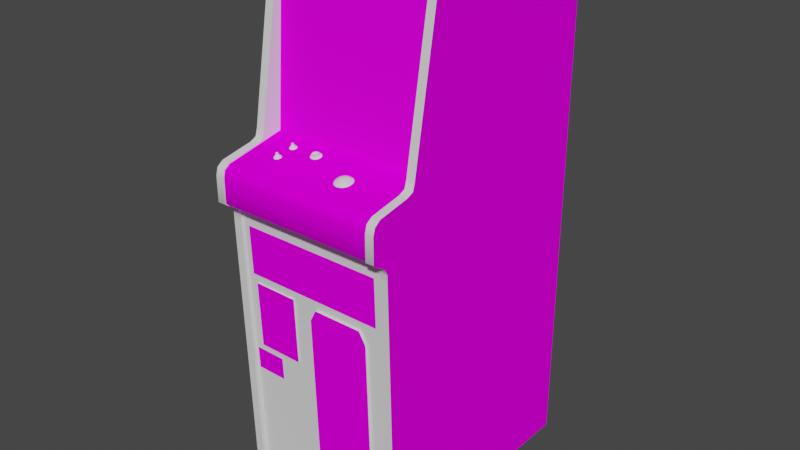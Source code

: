 # Source: centiped_cabaret.blend  (saved by Blender 2.93.20; exported with 4.5.12 LTS)
import bpy
from mathutils import Matrix  # noqa: F401  (used for matrix-valued properties, if any)

bpy.ops.wm.read_factory_settings(use_empty=True)
scene = bpy.context.scene
scene.name = 'Scene'

# ---- images (referenced by path relative to the original .blend; pixels are not part of the script)
import os
ASSET_DIR = os.environ.get("B2B_ASSET_DIR", "")  # directory of the original .blend (textures are referenced by path, not embedded)
HERE = os.path.dirname(os.path.abspath(__file__))  # packed textures are extracted next to this script under _unpacked/

def load_image(name, relpath, width, height, colorspace="sRGB"):
    """Load a texture the original file referenced (path relative to the .blend, or extracted next to this script)."""
    p = next((c for c in (os.path.join(HERE, relpath), os.path.join(ASSET_DIR, relpath)) if relpath and os.path.exists(c)), "")
    if p:
        img = bpy.data.images.load(p, check_existing=True)
        img.name = name
    else:  # same state as the original file: an image datablock whose file is absent (Cycles renders it pink)
        img = bpy.data.images.new(name, width, height)
        img.source = "FILE"
        img.filepath = "//" + (relpath or name)
    img.colorspace_settings.name = colorspace
    return img
img_01tempestcabaretmarqueemap_tiff = load_image('01tempestcabaretmarqueemap.TIFF', '01tempestcabaretmarqueemap.TIFF', 1024, 1024, 'sRGB')
img_02tempestcabaretscreenmap_tiff = load_image('02tempestcabaretscreenmap.TIFF', '02tempestcabaretscreenmap.TIFF', 1024, 1024, 'sRGB')
img_centipedcabaretwoodmap_tiff = load_image('centipedcabaretwoodmap.TIFF', 'centipedcabaretwoodmap.TIFF', 1024, 1024, 'sRGB')
img_centipedcabaretbezelmap_tiff = load_image('centipedcabaretbezelmap.TIFF', 'centipedcabaretbezelmap.TIFF', 1024, 1024, 'sRGB')
img_centipedcabaretcpocoinmap_tiff = load_image('centipedcabaretcpocoinmap.TIFF', 'centipedcabaretcpocoinmap.TIFF', 1024, 1024, 'sRGB')

# ---- materials (node trees are filled in below, after node groups)
mat_01centipedcabaretmarquee = bpy.data.materials.new('01centipedcabaretmarquee')
mat_01centipedcabaretmarquee.use_transparent_shadow = False
mat_01centipedcabaretmarquee.roughness = 0.8807
mat_01centipedcabaretmarquee.specular_intensity = 0.0
mat_02centipedcabaretscreen = bpy.data.materials.new('02centipedcabaretscreen')
mat_02centipedcabaretscreen.use_transparent_shadow = False
mat_02centipedcabaretscreen.roughness = 0.8807
mat_02centipedcabaretscreen.specular_intensity = 0.0
mat_centipedcabaretshinyblack = bpy.data.materials.new('centipedcabaretshinyblack')
mat_centipedcabaretshinyblack.use_transparent_shadow = False
mat_centipedcabaretshinyblack.roughness = 0.7934
mat_centipedcabaretshinyblack.specular_intensity = 0.7843
mat_centipedcabaretwoodmat = bpy.data.materials.new('centipedcabaretwoodmat')
mat_centipedcabaretwoodmat.use_transparent_shadow = False
mat_centipedcabaretwoodmat.roughness = 0.8807
mat_centipedcabaretwoodmat.specular_intensity = 0.0
mat_centipedcabaretbezel = bpy.data.materials.new('centipedcabaretbezel')
mat_centipedcabaretbezel.use_transparent_shadow = False
mat_centipedcabaretbezel.roughness = 0.9157
mat_centipedcabaretbezel.specular_intensity = 0.03922
mat_centipedcabaretcpocoin = bpy.data.materials.new('centipedcabaretcpocoin')
mat_centipedcabaretcpocoin.use_transparent_shadow = False
mat_centipedcabaretcpocoin.roughness = 0.8807
mat_centipedcabaretcpocoin.specular_intensity = 0.0
mat_centipedcabaretblack = bpy.data.materials.new('centipedcabaretblack')
mat_centipedcabaretblack.use_transparent_shadow = False
mat_centipedcabaretblack.roughness = 0.8807
mat_centipedcabaretblack.specular_intensity = 0.0
mat_centipedcabaretsilver = bpy.data.materials.new('centipedcabaretsilver')
mat_centipedcabaretsilver.use_transparent_shadow = False
mat_centipedcabaretsilver.roughness = 0.8114
mat_centipedcabaretsilver.specular_intensity = 0.4471
mat_centipedcabaretwhitebutton = bpy.data.materials.new('centipedcabaretwhitebutton')
mat_centipedcabaretwhitebutton.use_transparent_shadow = False
mat_centipedcabaretwhitebutton.roughness = 0.6845
mat_centipedcabaretwhitebutton.specular_intensity = 0.6588
mat_centipedcabaretledred = bpy.data.materials.new('centipedcabaretledred')
mat_centipedcabaretledred.use_transparent_shadow = False
mat_centipedcabaretledred.roughness = 0.8807
mat_centipedcabaretledred.specular_intensity = 0.6275
mat_centipedcabaretbluetrim = bpy.data.materials.new('centipedcabaretbluetrim')
mat_centipedcabaretbluetrim.use_transparent_shadow = False
mat_centipedcabaretbluetrim.roughness = 0.8807
mat_centipedcabaretbluetrim.specular_intensity = 0.0

# ---- node groups
ng_auto_smooth = bpy.data.node_groups.new('Auto Smooth', 'GeometryNodeTree')
_s = ng_auto_smooth.interface.new_socket(name='Geometry', in_out='OUTPUT', socket_type='NodeSocketGeometry')
_s = ng_auto_smooth.interface.new_socket(name='Geometry', in_out='INPUT', socket_type='NodeSocketGeometry')
_s = ng_auto_smooth.interface.new_socket(name='Angle', in_out='INPUT', socket_type='NodeSocketFloat')
_s.subtype = 'ANGLE'
_s.min_value = 0.0
_s.max_value = 3.142
ng_auto_smooth.is_modifier = True
_N = ng_auto_smooth.nodes; _L = ng_auto_smooth.links
n0 = _N.new('NodeGroupOutput'); n0.name = 'Group Output'; n0.location = (480, -100)
n1 = _N.new('NodeGroupInput'); n1.name = 'Group Input'; n1.location = (-420, -300)
n2 = _N.new('NodeGroupInput'); n2.name = 'Group Input.001'; n2.location = (-60, -100)
n3 = _N.new('GeometryNodeSetShadeSmooth'); n3.name = 'Set Shade Smooth'; n3.location = (120, -100)
n3.domain = 'EDGE'
n4 = _N.new('GeometryNodeSetShadeSmooth'); n4.name = 'Set Shade Smooth.001'; n4.location = (300, -100)
n5 = _N.new('GeometryNodeInputMeshEdgeAngle'); n5.name = 'Edge Angle'; n5.location = (-420, -220)
n6 = _N.new('GeometryNodeInputEdgeSmooth'); n6.name = 'Is Edge Smooth'; n6.location = (-60, -160)
n7 = _N.new('GeometryNodeInputShadeSmooth'); n7.name = 'Is Face Smooth'; n7.location = (-240, -340)
n8 = _N.new('FunctionNodeBooleanMath'); n8.name = 'Boolean Math'; n8.location = (-60, -220)
n9 = _N.new('FunctionNodeCompare'); n9.name = 'Compare'; n9.location = (-240, -180)
n9.operation = 'LESS_EQUAL'
_L.new(n5.outputs[0], n9.inputs[0])
_L.new(n4.outputs[0], n0.inputs[0])
_L.new(n1.outputs[1], n9.inputs[1])
_L.new(n9.outputs[0], n8.inputs[0])
_L.new(n7.outputs[0], n8.inputs[1])
_L.new(n2.outputs[0], n3.inputs[0])
_L.new(n6.outputs[0], n3.inputs[1])
_L.new(n3.outputs[0], n4.inputs[0])
_L.new(n8.outputs[0], n3.inputs[2])
n0.is_active_output = True

# ---- material node trees
mat_01centipedcabaretmarquee.use_nodes = True; mat_01centipedcabaretmarquee.node_tree.nodes.clear()
_N = mat_01centipedcabaretmarquee.node_tree.nodes; _L = mat_01centipedcabaretmarquee.node_tree.links
n0 = _N.new('ShaderNodeBsdfPrincipled'); n0.name = 'Principled BSDF'; n0.location = (10, 300)
n0.distribution = 'GGX'
n0.subsurface_method = 'BURLEY'
n0.inputs[2].default_value = 0.8807
n0.inputs[3].default_value = 1.45
n0.inputs[13].default_value = 0.0
n0.inputs[27].default_value = (0.0, 0.0, 0.0, 1.0)
n0.inputs[28].default_value = 1.0
n1 = _N.new('ShaderNodeOutputMaterial'); n1.name = 'Material Output'; n1.location = (300, 300)
n2 = _N.new('ShaderNodeTexImage'); n2.name = 'Image Texture'; n2.location = (-300, 600)
n2.image = img_01tempestcabaretmarqueemap_tiff
_L.new(n0.outputs[0], n1.inputs[0])
_L.new(n2.outputs[0], n0.inputs[0])
n1.is_active_output = True
mat_02centipedcabaretscreen.use_nodes = True; mat_02centipedcabaretscreen.node_tree.nodes.clear()
_N = mat_02centipedcabaretscreen.node_tree.nodes; _L = mat_02centipedcabaretscreen.node_tree.links
n0 = _N.new('ShaderNodeBsdfPrincipled'); n0.name = 'Principled BSDF'; n0.location = (10, 300)
n0.distribution = 'GGX'
n0.subsurface_method = 'BURLEY'
n0.inputs[2].default_value = 0.8807
n0.inputs[3].default_value = 1.45
n0.inputs[13].default_value = 0.0
n0.inputs[27].default_value = (0.0, 0.0, 0.0, 1.0)
n0.inputs[28].default_value = 1.0
n1 = _N.new('ShaderNodeOutputMaterial'); n1.name = 'Material Output'; n1.location = (300, 300)
n2 = _N.new('ShaderNodeTexImage'); n2.name = 'Image Texture'; n2.location = (-300, 600)
n2.image = img_02tempestcabaretscreenmap_tiff
_L.new(n0.outputs[0], n1.inputs[0])
_L.new(n2.outputs[0], n0.inputs[0])
n1.is_active_output = True
mat_centipedcabaretshinyblack.use_nodes = True; mat_centipedcabaretshinyblack.node_tree.nodes.clear()
_N = mat_centipedcabaretshinyblack.node_tree.nodes; _L = mat_centipedcabaretshinyblack.node_tree.links
n0 = _N.new('ShaderNodeBsdfPrincipled'); n0.name = 'Principled BSDF'; n0.location = (10, 300)
n0.distribution = 'GGX'
n0.subsurface_method = 'BURLEY'
n0.inputs[2].default_value = 0.7934
n0.inputs[3].default_value = 1.45
n0.inputs[13].default_value = 0.7843
n0.inputs[27].default_value = (0.0, 0.0, 0.0, 1.0)
n0.inputs[28].default_value = 1.0
n1 = _N.new('ShaderNodeOutputMaterial'); n1.name = 'Material Output'; n1.location = (300, 300)
_L.new(n0.outputs[0], n1.inputs[0])
n1.is_active_output = True
mat_centipedcabaretwoodmat.use_nodes = True; mat_centipedcabaretwoodmat.node_tree.nodes.clear()
_N = mat_centipedcabaretwoodmat.node_tree.nodes; _L = mat_centipedcabaretwoodmat.node_tree.links
n0 = _N.new('ShaderNodeBsdfPrincipled'); n0.name = 'Principled BSDF'; n0.location = (10, 300)
n0.distribution = 'GGX'
n0.subsurface_method = 'BURLEY'
n0.inputs[2].default_value = 0.8807
n0.inputs[3].default_value = 1.45
n0.inputs[13].default_value = 0.0
n0.inputs[27].default_value = (0.0, 0.0, 0.0, 1.0)
n0.inputs[28].default_value = 1.0
n1 = _N.new('ShaderNodeOutputMaterial'); n1.name = 'Material Output'; n1.location = (300, 300)
n2 = _N.new('ShaderNodeTexImage'); n2.name = 'Image Texture'; n2.location = (-300, 600)
n2.image = img_centipedcabaretwoodmap_tiff
_L.new(n0.outputs[0], n1.inputs[0])
_L.new(n2.outputs[0], n0.inputs[0])
n1.is_active_output = True
mat_centipedcabaretbezel.use_nodes = True; mat_centipedcabaretbezel.node_tree.nodes.clear()
_N = mat_centipedcabaretbezel.node_tree.nodes; _L = mat_centipedcabaretbezel.node_tree.links
n0 = _N.new('ShaderNodeBsdfPrincipled'); n0.name = 'Principled BSDF'; n0.location = (10, 300)
n0.distribution = 'GGX'
n0.subsurface_method = 'BURLEY'
n0.inputs[2].default_value = 0.9157
n0.inputs[3].default_value = 1.45
n0.inputs[13].default_value = 0.03922
n0.inputs[27].default_value = (0.0, 0.0, 0.0, 1.0)
n0.inputs[28].default_value = 1.0
n1 = _N.new('ShaderNodeOutputMaterial'); n1.name = 'Material Output'; n1.location = (300, 300)
n2 = _N.new('ShaderNodeTexImage'); n2.name = 'Image Texture'; n2.location = (-300, 600)
n2.image = img_centipedcabaretbezelmap_tiff
_L.new(n0.outputs[0], n1.inputs[0])
_L.new(n2.outputs[0], n0.inputs[0])
n1.is_active_output = True
mat_centipedcabaretcpocoin.use_nodes = True; mat_centipedcabaretcpocoin.node_tree.nodes.clear()
_N = mat_centipedcabaretcpocoin.node_tree.nodes; _L = mat_centipedcabaretcpocoin.node_tree.links
n0 = _N.new('ShaderNodeBsdfPrincipled'); n0.name = 'Principled BSDF'; n0.location = (10, 300)
n0.distribution = 'GGX'
n0.subsurface_method = 'BURLEY'
n0.inputs[2].default_value = 0.8807
n0.inputs[3].default_value = 1.45
n0.inputs[13].default_value = 0.0
n0.inputs[27].default_value = (0.0, 0.0, 0.0, 1.0)
n0.inputs[28].default_value = 1.0
n1 = _N.new('ShaderNodeOutputMaterial'); n1.name = 'Material Output'; n1.location = (300, 300)
n2 = _N.new('ShaderNodeTexImage'); n2.name = 'Image Texture'; n2.location = (-300, 600)
n2.image = img_centipedcabaretcpocoinmap_tiff
_L.new(n0.outputs[0], n1.inputs[0])
_L.new(n2.outputs[0], n0.inputs[0])
n1.is_active_output = True
mat_centipedcabaretblack.use_nodes = True; mat_centipedcabaretblack.node_tree.nodes.clear()
_N = mat_centipedcabaretblack.node_tree.nodes; _L = mat_centipedcabaretblack.node_tree.links
n0 = _N.new('ShaderNodeBsdfPrincipled'); n0.name = 'Principled BSDF'; n0.location = (10, 300)
n0.distribution = 'GGX'
n0.subsurface_method = 'BURLEY'
n0.inputs[2].default_value = 0.8807
n0.inputs[3].default_value = 1.45
n0.inputs[13].default_value = 0.0
n0.inputs[27].default_value = (0.0, 0.0, 0.0, 1.0)
n0.inputs[28].default_value = 1.0
n1 = _N.new('ShaderNodeOutputMaterial'); n1.name = 'Material Output'; n1.location = (300, 300)
_L.new(n0.outputs[0], n1.inputs[0])
n1.is_active_output = True
mat_centipedcabaretsilver.use_nodes = True; mat_centipedcabaretsilver.node_tree.nodes.clear()
_N = mat_centipedcabaretsilver.node_tree.nodes; _L = mat_centipedcabaretsilver.node_tree.links
n0 = _N.new('ShaderNodeBsdfPrincipled'); n0.name = 'Principled BSDF'; n0.location = (10, 300)
n0.distribution = 'GGX'
n0.subsurface_method = 'BURLEY'
n0.inputs[2].default_value = 0.8114
n0.inputs[3].default_value = 1.45
n0.inputs[13].default_value = 0.4471
n0.inputs[27].default_value = (0.0, 0.0, 0.0, 1.0)
n0.inputs[28].default_value = 1.0
n1 = _N.new('ShaderNodeOutputMaterial'); n1.name = 'Material Output'; n1.location = (300, 300)
_L.new(n0.outputs[0], n1.inputs[0])
n1.is_active_output = True
mat_centipedcabaretwhitebutton.use_nodes = True; mat_centipedcabaretwhitebutton.node_tree.nodes.clear()
_N = mat_centipedcabaretwhitebutton.node_tree.nodes; _L = mat_centipedcabaretwhitebutton.node_tree.links
n0 = _N.new('ShaderNodeBsdfPrincipled'); n0.name = 'Principled BSDF'; n0.location = (10, 300)
n0.distribution = 'GGX'
n0.subsurface_method = 'BURLEY'
n0.inputs[2].default_value = 0.6845
n0.inputs[3].default_value = 1.45
n0.inputs[13].default_value = 0.6588
n0.inputs[27].default_value = (0.0, 0.0, 0.0, 1.0)
n0.inputs[28].default_value = 1.0
n1 = _N.new('ShaderNodeOutputMaterial'); n1.name = 'Material Output'; n1.location = (300, 300)
_L.new(n0.outputs[0], n1.inputs[0])
n1.is_active_output = True
mat_centipedcabaretledred.use_nodes = True; mat_centipedcabaretledred.node_tree.nodes.clear()
_N = mat_centipedcabaretledred.node_tree.nodes; _L = mat_centipedcabaretledred.node_tree.links
n0 = _N.new('ShaderNodeBsdfPrincipled'); n0.name = 'Principled BSDF'; n0.location = (10, 300)
n0.distribution = 'GGX'
n0.subsurface_method = 'BURLEY'
n0.inputs[2].default_value = 0.8807
n0.inputs[3].default_value = 1.45
n0.inputs[4].default_value = 0.9
n0.inputs[13].default_value = 0.6275
n0.inputs[27].default_value = (0.0, 0.0, 0.0, 1.0)
n0.inputs[28].default_value = 1.0
n1 = _N.new('ShaderNodeOutputMaterial'); n1.name = 'Material Output'; n1.location = (300, 300)
_L.new(n0.outputs[0], n1.inputs[0])
n1.is_active_output = True
mat_centipedcabaretbluetrim.use_nodes = True; mat_centipedcabaretbluetrim.node_tree.nodes.clear()
_N = mat_centipedcabaretbluetrim.node_tree.nodes; _L = mat_centipedcabaretbluetrim.node_tree.links
n0 = _N.new('ShaderNodeBsdfPrincipled'); n0.name = 'Principled BSDF'; n0.location = (10, 300)
n0.distribution = 'GGX'
n0.subsurface_method = 'BURLEY'
n0.inputs[2].default_value = 0.8807
n0.inputs[3].default_value = 1.45
n0.inputs[13].default_value = 0.0
n0.inputs[27].default_value = (0.0, 0.0, 0.0, 1.0)
n0.inputs[28].default_value = 1.0
n1 = _N.new('ShaderNodeOutputMaterial'); n1.name = 'Material Output'; n1.location = (300, 300)
_L.new(n0.outputs[0], n1.inputs[0])
n1.is_active_output = True

# ---- world
world_world = bpy.data.worlds.new('World'); scene.world = world_world
world_world.use_nodes = True; world_world.node_tree.nodes.clear()
_N = world_world.node_tree.nodes; _L = world_world.node_tree.links
n0 = _N.new('ShaderNodeOutputWorld'); n0.name = 'World Output'; n0.location = (300, 300)
n1 = _N.new('ShaderNodeBackground'); n1.name = 'Background'; n1.location = (10, 300)
n1.inputs[0].default_value = (0.05088, 0.05088, 0.05088, 1.0)
_L.new(n1.outputs[0], n0.inputs[0])
n0.is_active_output = True
world_world.color = (0.05088, 0.05088, 0.05088)
world_world.use_sun_shadow = False
world_world.sun_shadow_jitter_overblur = 0.0

# ---- meshes
me_centiped_cabaret = bpy.data.meshes.new('centiped_cabaret')
me_centiped_cabaret.from_pydata([(0.2277, -0.2196, 0.1499), (0.2277, -0.07644, 0.1549), (-0.1994, -0.2196, 0.1499), (-0.1994, -0.07644, 0.1549), (0.01585, 0.4511, -0.04945), (0.09571, 0.4481, -0.05588), (0.09165, 0.5445, -0.08329), (0.0974, 0.3449, -0.03422), (0.1759, 0.3418, -0.05182), (0.1742, 0.4396, -0.06975), (-0.06807, 0.3449, -0.03422), (-0.1476, 0.3418, -0.05216), (-0.1459, 0.2464, -0.03794), (0.01585, 0.2413, -0.01426), (-0.06638, 0.2427, -0.0217), (-0.06198, 0.1442, -0.01595), (-0.06705, 0.4474, -0.05588), (0.01551, 0.5455, -0.0799), (-0.06299, 0.5435, -0.08329), (0.09571, 0.2427, -0.02136), (0.01551, 0.1428, -0.01155), (0.09199, 0.1442, -0.01595), (-0.1401, 0.1503, -0.02745), (0.1691, 0.5357, -0.09175), (0.01585, 0.3472, -0.02508), (-0.1472, 0.4386, -0.07009), (0.1742, 0.2464, -0.0376), (-0.1425, 0.534, -0.09175), (0.1691, 0.1503, -0.02745), (-0.222, -0.9231, -0.6051), (-0.222, 0.6508, -0.04031), (0.2504, 0.4799, -0.6031), (0.2504, -0.9299, 0.137), (0.2504, 0.1236, 0.08861), (-0.222, 0.1236, 0.08861), (-0.222, -0.003345, 0.2091), (0.2504, 0.6508, -0.128), (0.2504, 0.0711, 0.2091), (0.2504, -0.003345, 0.2091), (0.2754, -0.07204, 0.161), (0.2504, -0.07204, 0.161), (0.2754, 0.106, 0.1851), (0.2754, 0.1236, 0.08861), (0.2504, 0.154, 0.06256), (0.2754, 0.154, 0.06256), (-0.222, 0.106, 0.1851), (-0.2471, 0.154, 0.06256), (-0.222, 0.154, 0.06256), (0.2754, -0.02974, 0.1698), (0.2754, 0.6477, -0.1456), (0.2754, 0.4799, -0.6031), (0.2504, -0.9231, -0.6051), (-0.2471, -0.9231, -0.6051), (-0.222, 0.4799, -0.6031), (-0.222, -0.02974, 0.1698), (-0.222, -0.07204, 0.161), (-0.2471, -0.07204, 0.161), (0.2504, 0.106, 0.1851), (0.2754, 0.0711, 0.2091), (-0.2471, 0.6508, -0.128), (-0.2471, 0.6508, -0.04031), (0.2504, -0.02974, 0.1698), (-0.2471, 0.4799, -0.6031), (-0.2471, 0.6477, -0.1456), (-0.222, 0.6477, -0.1456), (0.2504, 0.6477, -0.1456), (0.2754, 0.6508, -0.128), (0.2504, 0.6508, -0.04031), (0.2754, 0.642, -0.02272), (-0.222, -0.9299, 0.137), (0.2754, -0.9231, -0.6051), (-0.222, 0.09276, 0.2033), (0.2504, 0.09276, 0.2033), (-0.222, 0.642, -0.02272), (0.2504, -0.04937, 0.161), (0.2504, 0.642, -0.02272), (0.2504, 0.1323, 0.06899), (-0.222, 0.1323, 0.06899), (-0.222, 0.0711, 0.2091), (-0.222, 0.6508, -0.128), (-0.2471, -0.04937, 0.161), (-0.222, -0.04937, 0.161), (-0.2471, -0.9299, 0.137), (0.2754, 0.6508, -0.04031), (0.2754, -0.9299, 0.137), (0.2754, 0.1323, 0.06899), (-0.2471, -0.003345, 0.2091), (-0.2471, 0.1323, 0.06899), (0.2754, 0.09276, 0.2033), (0.2754, -0.003345, 0.2091), (-0.2471, 0.106, 0.1851), (-0.2471, 0.1236, 0.08861), (-0.2471, -0.02974, 0.1698), (0.2754, -0.04937, 0.161), (-0.2471, 0.0711, 0.2091), (-0.2471, 0.642, -0.02272), (-0.2471, 0.09276, 0.2033), (-0.2234, 0.6179, -0.03084), (-0.2224, 0.1361, 0.004694), (0.252, 0.6179, -0.03084), (-0.2247, 0.1019, 0.1844), (0.2534, 0.1019, 0.1844), (0.2517, 0.1361, 0.004694), (0.02803, -0.7691, 0.137), (0.008747, -0.2822, 0.1529), (0.2534, 0.07076, 0.2057), (-0.2247, 0.07076, 0.2057), (-0.2247, -0.0009764, 0.2064), (0.2534, -0.0009764, 0.2064), (-0.2099, -0.5262, 0.139), (-0.1165, -0.5262, 0.14), (-0.1165, -0.4595, 0.1428), (-0.2099, -0.4595, 0.1417), (-0.2325, -0.03786, 0.1546), (0.008747, -0.7326, 0.1384), (-0.2247, 0.09005, 0.2013), (0.2534, 0.09005, 0.2013), (0.2619, -0.9214, -0.5919), (-0.2308, 0.466, -0.5851), (0.2602, -0.03786, 0.1546), (0.2619, 0.466, -0.5851), (0.2619, -0.9265, 0.1252), (-0.2308, -0.9265, 0.1214), (-0.2308, 0.6389, -0.13), (-0.2308, -0.9214, -0.5956), (0.2619, 0.6389, -0.13), (0.1955, -0.7319, 0.1086), (0.02803, -0.246, 0.1543), (0.1762, -0.245, 0.1245), (0.02803, -0.245, 0.1245), (0.1955, -0.7326, 0.1384), (0.1762, -0.7681, 0.1072), (-0.2308, 0.6386, -0.0393), (0.2619, 0.6386, -0.0393), (-0.2342, 0.6169, -0.02779), (-0.2342, 0.6169, -0.04065), (0.2639, 0.6389, -0.04065), (0.2639, 0.6169, -0.02779), (0.008747, -0.2812, 0.1231), (0.008747, -0.7319, 0.1086), (0.1762, -0.246, 0.1543), (0.1955, -0.2822, 0.1529), (0.1955, -0.2812, 0.1231), (-0.1865, -0.2439, 0.1509), (-0.05081, -0.2433, 0.1336), (-0.05115, -0.2439, 0.1522), (-0.1862, -0.2433, 0.1326), (-0.1862, -0.4405, 0.1252), (-0.1865, -0.4412, 0.1438), (0.02803, -0.7681, 0.1072), (0.1762, -0.7691, 0.137), (-0.05115, -0.4412, 0.1448), (-0.05081, -0.4405, 0.1265), (-0.2342, 0.6389, -0.04065), (-0.2342, 0.6389, -0.02779), (0.2639, 0.6169, -0.04065), (0.2639, 0.6389, -0.02779), (0.248, -0.9051, -0.4982), (0.2334, -0.9051, -0.4775), (0.2334, -0.9376, -0.4775), (0.2334, -0.9376, -0.5185), (0.2094, -0.9376, -0.5107), (-0.1899, -0.9051, -0.004443), (-0.175, -0.9051, 0.01586), (-0.175, -0.9376, 0.01586), (-0.1899, -0.9051, 0.03616), (-0.2139, -0.9051, 0.02838), (0.248, -0.9376, 0.01586), (0.248, -0.9051, 0.01586), (0.2334, -0.9376, -0.004443), (0.2094, -0.9376, 0.00334), (0.2094, -0.9051, 0.00334), (-0.1899, -0.9376, 0.03616), (-0.1899, -0.9376, -0.004443), (0.2334, -0.9051, -0.004443), (0.2334, -0.9051, 0.03616), (0.2094, -0.9051, 0.02838), (0.2094, -0.9376, 0.02838), (-0.1899, -0.9051, -0.4775), (-0.2139, -0.9051, -0.4853), (-0.2139, -0.9376, -0.4853), (-0.1899, -0.9051, -0.5185), (0.2334, -0.9051, -0.5185), (-0.1212, 0.1256, 0.05917), (-0.1178, 0.1273, 0.05105), (-0.1371, 0.1286, 0.04327), (-0.1405, 0.1273, 0.05105), (-0.1327, 0.1364, 0.05274), (-0.1236, 0.1168, 0.1123), (-0.1202, 0.1185, 0.1045), (-0.128, 0.1276, 0.1062), (-0.1317, 0.1205, 0.09335), (-0.1395, 0.1198, 0.0964), (-0.1341, 0.1283, 0.1038), (0.2094, -0.9051, -0.4853), (0.2094, -0.9051, -0.5107), (-0.1429, 0.1185, 0.1045), (-0.1395, 0.1168, 0.1123), (-0.1341, 0.1273, 0.1086), (-0.175, -0.9051, -0.4982), (-0.2139, -0.9051, 0.00334), (0.2334, -0.9376, 0.03616), (0.248, -0.9376, -0.4982), (0.2094, -0.9376, -0.4853), (-0.2139, -0.9376, -0.5107), (-0.175, -0.9376, -0.4982), (-0.2139, -0.9376, 0.02838), (-0.2139, -0.9376, 0.00334), (-0.129, 0.1357, 0.05647), (-0.129, 0.1249, 0.06222), (-0.1317, 0.1371, 0.05038), (-0.129, 0.1293, 0.03989), (-0.1317, 0.1161, 0.1157), (-0.1371, 0.1256, 0.05917), (-0.1212, 0.1286, 0.04327), (-0.1899, -0.9376, -0.5185), (-0.2139, -0.9051, -0.5107), (-0.1899, -0.9376, -0.4775), (-0.1317, 0.1361, 0.05545), (-0.129, 0.1283, 0.1038), (-0.1236, 0.1198, 0.0964), (-0.1266, 0.1371, 0.05038), (0.08049, 0.1202, 0.1208), (0.08319, 0.1127, 0.1289), (0.0903, 0.1202, 0.1238), (0.09808, 0.1239, 0.1181), (0.1001, 0.1178, 0.1252), (0.1076, 0.1202, 0.1184), (0.08759, 0.1256, 0.08624), (0.08049, 0.1202, 0.08083), (0.09537, 0.1279, 0.092), (0.1106, 0.1239, 0.1008), (0.1136, 0.1202, 0.09166), (0.1048, 0.1256, 0.09166), (0.116, 0.1036, 0.1245), (0.116, 0.1127, 0.1181), (0.1096, 0.112, 0.1252), (0.0903, 0.1202, 0.07779), (0.08319, 0.1127, 0.07305), (0.1018, 0.1279, 0.1008), (0.09808, 0.1239, 0.08354), (0.1076, 0.1202, 0.0832), (0.1001, 0.1178, 0.07643), (0.06289, 0.1127, 0.1008), (0.06966, 0.1202, 0.1059), (0.1221, 0.1036, 0.116), (0.1096, 0.112, 0.07643), (0.0771, 0.1036, 0.1306), (0.07473, 0.112, 0.1248), (0.1177, 0.1178, 0.1008), (0.1079, 0.1026, 0.1306), (0.06864, 0.1026, 0.1248), (0.09267, 0.112, 0.07102), (0.07169, 0.1178, 0.1157), (0.0639, 0.112, 0.1103), (-0.04675, 0.131, 0.05579), (-0.05419, 0.13, 0.06019), (-0.05589, 0.131, 0.05477), (-0.06096, 0.1307, 0.05477), (-0.03795, 0.1307, 0.05477), (-0.03964, 0.13, 0.06019), (-0.03558, 0.129, 0.06256), (0.09537, 0.1279, 0.1099), (0.1048, 0.1256, 0.1099), (0.08455, 0.1279, 0.09538), (0.08455, 0.1279, 0.1062), (-0.05825, 0.1293, 0.0629), (-0.05555, 0.1337, 0.06188), (-0.03829, 0.1256, 0.06019), (-0.03626, 0.1266, 0.0541), (-0.0437, 0.1286, 0.04428), (-0.05047, 0.1286, 0.04428), (-0.05013, 0.1364, 0.04598), (0.0974, 0.1026, 0.134), (0.1018, 0.11, 0.1302), (0.09267, 0.112, 0.1306), (-0.04404, 0.1323, 0.04632), (-0.03964, 0.1317, 0.0497), (-0.03592, 0.132, 0.04665), (-0.03321, 0.1303, 0.05477), (0.1136, 0.1202, 0.1099), (0.1208, 0.112, 0.1099), (-0.05115, 0.133, 0.04158), (-0.05825, 0.132, 0.04665), (-0.05419, 0.1317, 0.0497), (-0.05115, 0.1283, 0.06763), (-0.04269, 0.1279, 0.06763), (-0.04404, 0.1293, 0.06357), (0.07778, 0.1239, 0.1116), (-0.03626, 0.1347, 0.05579), (-0.03829, 0.1279, 0.04801), (-0.04979, 0.1323, 0.04632), (-0.04269, 0.1327, 0.04158), (0.08759, 0.1256, 0.1153), (-0.03829, 0.1337, 0.06188), (-0.0437, 0.133, 0.06594), (-0.05013, 0.133, 0.06594), (-0.05047, 0.1252, 0.06391), (-0.05555, 0.1279, 0.04801), (-0.05758, 0.1269, 0.0541), (-0.05758, 0.1347, 0.05579), (0.07778, 0.1239, 0.09031), (0.07676, 0.1256, 0.1008), (0.07169, 0.1178, 0.08591), (-0.05555, 0.1259, 0.06019), (-0.05555, 0.1361, 0.0497), (-0.03829, 0.1357, 0.0497), (0.116, 0.1127, 0.08354), (-0.04979, 0.1293, 0.06357), (-0.04201, 0.1303, 0.03853), (-0.05216, 0.1307, 0.03853), (0.08691, 0.1036, 0.134), (-0.0437, 0.1252, 0.06391), (0.06729, 0.11, 0.1191), (-0.05453, 0.1327, 0.05004), (-0.05013, 0.133, 0.04665), (-0.05149, 0.1337, 0.04192), (-0.04201, 0.1246, 0.06899), (-0.05216, 0.1249, 0.06899), (-0.05995, 0.1259, 0.06323), (-0.03389, 0.1256, 0.0629), (0.07473, 0.112, 0.07677), (0.1208, 0.112, 0.092), (-0.03084, 0.1273, 0.05376), (-0.06333, 0.1276, 0.05376), (-0.03389, 0.1293, 0.04428), (-0.06028, 0.1296, 0.04428), (0.0639, 0.112, 0.09132), (0.06966, 0.1202, 0.09572), (-0.0437, 0.1364, 0.04598), (0.1231, 0.11, 0.1008), (0.09233, 0.1293, 0.1008), (-0.1327, 0.1398, 0.05342), (-0.129, 0.1391, 0.05714), (-0.128, 0.131, 0.1069), (-0.1317, 0.1303, 0.1103), (-0.1317, 0.1405, 0.05105), (-0.129, 0.1405, 0.05004), (-0.129, 0.1371, 0.04936), (-0.1266, 0.1361, 0.05545), (-0.1317, 0.1269, 0.1096), (-0.1351, 0.131, 0.1069), (-0.129, 0.1317, 0.1045), (-0.1317, 0.1283, 0.1028), (-0.1256, 0.1364, 0.05274), (-0.1351, 0.1276, 0.1062), (-0.129, 0.1273, 0.1086), (-0.1256, 0.1398, 0.05342), (-0.1317, 0.1317, 0.1035), (-0.1266, 0.1395, 0.05613), (-0.1317, 0.1395, 0.05613), (-0.1266, 0.1405, 0.05105), (-0.129, 0.1307, 0.1093), (-0.1341, 0.1307, 0.1093), (-0.1341, 0.1317, 0.1045), (0.01551, 0.1097, 0.09166), (0.01551, 0.1151, -0.001397), (-0.07145, 0.1154, -0.001397), (0.1922, 0.376, -0.01866), (0.2669, 0.376, -0.01866), (0.2669, 0.5053, -0.02711), (0.1015, 0.11, 0.09132), (-0.2278, 0.5036, -0.02711), (-0.2278, 0.3756, -0.01866), (0.2669, 0.6281, -0.03524), (0.1901, 0.6267, -0.03524), (0.1918, 0.5046, -0.02711), (0.1691, 0.533, -0.1053), (-0.1621, 0.6264, -0.03524), (-0.1642, 0.5029, -0.02711), (0.09165, 0.5421, -0.09682), (0.1015, 0.6311, -0.03557), (0.01551, 0.6315, -0.03625), (0.2669, 0.1178, -0.001736), (0.2669, 0.1124, 0.09132), (0.1905, 0.1435, -0.003428), (0.2669, 0.1411, -0.003089), (0.01551, 0.1401, -0.003089), (0.01551, 0.1425, -0.02339), (-0.06198, 0.1435, -0.02779), (0.1742, 0.4569, -0.08295), (-0.2278, 0.1408, -0.003089), (-0.2278, 0.1124, 0.09132), (-0.2278, 0.1178, -0.001736), (-0.1476, 0.3567, -0.06501), (-0.07145, 0.1411, -0.003089), (0.01551, 0.5432, -0.09344), (-0.0728, 0.6308, -0.03524), (0.1015, 0.1411, -0.003089), (0.1742, 0.2589, -0.05013), (0.1922, 0.2511, -0.01053), (-0.2278, 0.2501, -0.01053), (-0.1642, 0.376, -0.01866), (-0.1642, 0.2511, -0.01053), (0.1015, 0.1154, -0.001397), (-0.1459, 0.2589, -0.05046), (-0.1401, 0.1503, -0.03964), (-0.1621, 0.6281, -0.03016), (-0.2278, 0.6277, -0.03524), (-0.06299, 0.5411, -0.09682), (-0.1628, 0.1435, -0.003428), (0.1901, 0.6288, -0.0305), (-0.07145, 0.11, 0.09166), (0.2669, 0.2501, -0.01053), (-0.1425, 0.5313, -0.1053), (0.09199, 0.1435, -0.02779), (0.1691, 0.1503, -0.03964), (0.1759, 0.3567, -0.06468), (-0.1472, 0.4558, -0.08329)], [], [(202, 160, 182, 157), (347, 337, 332, 333), (219, 343, 348, 342), (372, 386, 370, 371), (19, 26, 8, 7), (296, 267, 304, 297), (16, 25, 11, 10), (387, 399, 386, 372), (15, 20, 13, 14), (310, 326, 283, 282), (21, 28, 26, 19), (4, 16, 10, 24), (24, 7, 5, 4), (14, 12, 22, 15), (18, 27, 25, 16), (348, 341, 335, 334), (218, 208, 333, 350), (29, 30, 47), (217, 180, 204, 205), (29, 55, 69), (43, 65, 31), (29, 53, 64), (31, 38, 76), (29, 77, 54), (38, 57, 33), (34, 71, 35), (29, 64, 30), (43, 67, 36), (77, 35, 54), (92, 80, 81, 54), (357, 402, 355, 356), (155, 137, 134, 135), (158, 194, 203, 159), (123, 125, 120, 118), (161, 203, 194, 195), (44, 68, 75, 43), (33, 57, 41, 42), (56, 82, 69, 55), (60, 95, 73, 30), (89, 58, 37, 38), (40, 32, 84, 39), (179, 216, 204, 180), (94, 86, 35, 78), (154, 156, 136, 153), (31, 61, 38), (48, 89, 38, 61), (61, 74, 93, 48), (29, 69, 82, 52), (29, 54, 81), (65, 36, 66, 49), (181, 199, 205, 215), (34, 45, 71), (166, 200, 207, 206), (90, 96, 71, 45), (38, 37, 57), (134, 137, 156, 154), (30, 73, 47), (34, 77, 87, 91), (31, 74, 61), (43, 75, 67), (36, 67, 83, 66), (167, 169, 174, 168), (37, 72, 57), (133, 125, 123, 132), (38, 33, 76), (57, 72, 88, 41), (77, 34, 35), (71, 78, 35), (29, 47, 77), (52, 62, 53, 29), (55, 81, 80, 56), (43, 36, 65), (159, 202, 157, 158), (47, 73, 95, 46), (64, 79, 30), (43, 31, 76), (170, 177, 176, 171), (67, 75, 68, 83), (31, 40, 74), (29, 81, 55), (31, 51, 32, 40), (70, 83, 44), (70, 39, 84), (70, 50, 49), (46, 63, 62), (70, 85, 48), (62, 86, 87), (42, 88, 89), (86, 90, 91), (46, 60, 59), (70, 49, 83), (62, 92, 86), (85, 89, 48), (70, 48, 93), (42, 41, 88), (86, 94, 90), (83, 68, 44), (62, 80, 92), (46, 95, 60), (94, 96, 90), (86, 91, 87), (85, 42, 89), (88, 58, 89), (70, 44, 85), (46, 59, 63), (49, 66, 83), (46, 62, 87), (62, 56, 80), (70, 93, 39), (148, 151, 145, 143), (403, 390, 375, 376), (377, 388, 405, 378), (127, 140, 128, 129), (394, 361, 374, 373), (148, 143, 146, 147), (371, 370, 367, 401), (114, 103, 104), (130, 141, 140), (140, 127, 104), (103, 150, 130), (171, 174, 169, 170), (149, 131, 150, 103), (390, 403, 359, 358), (360, 366, 358, 359), (363, 392, 369, 362), (46, 87, 77, 47), (113, 122, 121, 119), (206, 172, 165, 166), (114, 104, 138, 139), (116, 115, 106, 105), (50, 70, 51, 31), (64, 53, 62, 63), (32, 51, 70, 84), (402, 357, 383, 382), (102, 98, 100, 101), (104, 127, 129, 138), (139, 149, 103, 114), (368, 398, 362, 369), (102, 99, 97, 98), (145, 151, 152, 144), (144, 146, 143, 145), (177, 201, 175, 176), (107, 108, 105, 106), (168, 175, 201, 167), (91, 90, 45, 34), (79, 64, 63, 59), (180, 217, 178, 179), (115, 116, 101, 100), (3, 2, 0, 1), (39, 93, 74, 40), (30, 79, 59, 60), (172, 164, 163, 165), (78, 71, 96, 94), (42, 85, 76, 33), (186, 213, 218, 187), (406, 375, 390, 389), (338, 221, 214, 211), (343, 219, 220, 191), (43, 76, 85, 44), (190, 346, 188, 189), (153, 136, 155, 135), (195, 182, 160, 161), (201, 177, 167), (261, 279, 259, 260), (58, 88, 72, 37), (292, 282, 291, 276), (173, 207, 200, 162), (284, 291, 282, 283), (215, 204, 216, 181), (258, 283, 326, 324), (198, 345, 196, 197), (340, 198, 197, 212), (221, 344, 184, 214), (31, 65, 49, 50), (164, 173, 162, 163), (204, 215, 205), (217, 205, 199, 178), (62, 52, 82, 56), (172, 206, 164), (161, 160, 202), (210, 338, 211, 185), (345, 193, 192, 196), (212, 188, 346, 340), (187, 210, 185, 186), (189, 220, 219, 190), (393, 400, 396, 395), (193, 343, 191, 192), (235, 281, 280, 227), (288, 244, 253, 222), (237, 252, 238, 229), (388, 375, 406, 405), (263, 280, 231, 239), (234, 235, 236), (230, 240, 237, 228), (240, 242, 252, 237), (223, 275, 224, 222), (232, 307, 246, 241), (222, 248, 223), (226, 274, 236, 227), (331, 239, 233, 230), (264, 302, 265, 331), (230, 233, 241, 240), (255, 296, 295), (170, 169, 167, 177), (258, 266, 256, 257), (396, 400, 385, 379), (281, 330, 249, 280), (229, 238, 321, 303), (255, 300, 267), (13, 19, 7, 24), (269, 290, 306, 289), (253, 313, 248, 222), (287, 308, 285, 286), (331, 265, 293, 262), (227, 236, 235), (236, 274, 250, 234), (392, 393, 395, 384), (257, 284, 283, 258), (231, 280, 249, 232), (255, 294, 289), (297, 312, 295, 296), (249, 330, 322, 232), (331, 230, 228, 264), (329, 270, 271, 272), (24, 10, 14, 13), (16, 4, 17, 18), (245, 281, 235, 234), (225, 224, 226, 227), (19, 13, 20, 21), (349, 333, 208, 339), (255, 272, 305), (255, 306, 329), (265, 288, 222, 293), (277, 259, 279, 278), (303, 328, 301, 229), (278, 292, 276, 277), (286, 261, 260, 287), (262, 293, 224, 225), (239, 231, 232, 233), (103, 130, 140, 104), (317, 320, 261, 286), (262, 225, 227, 263), (328, 243, 254, 244), (275, 311, 273, 274), (113, 119, 108, 107), (207, 173, 164, 206), (265, 302, 244, 288), (314, 315, 316), (266, 258, 324, 319), (320, 323, 279, 261), (282, 292, 309, 310), (209, 183, 339, 208), (241, 246, 242, 240), (232, 322, 307), (244, 254, 313, 253), (325, 309, 292, 278), (286, 285, 318, 317), (285, 266, 319, 318), (208, 218, 213, 209), (293, 222, 224), (303, 327, 243, 328), (311, 223, 248, 247), (233, 232, 241), (228, 237, 229), (264, 301, 328, 302), (224, 275, 274, 226), (302, 328, 244), (263, 227, 280), (264, 228, 229, 301), (311, 275, 223), (255, 295, 294), (255, 267, 296), (255, 305, 300), (255, 329, 272), (255, 289, 306), (300, 305, 298, 299), (271, 298, 305, 272), (289, 294, 268, 269), (12, 14, 10, 11), (9, 5, 7, 8), (299, 304, 267, 300), (351, 347, 344, 221), (193, 345, 341, 354), (337, 351, 221, 338), (354, 348, 343, 193), (335, 353, 198, 340), (339, 344, 347, 349), (340, 346, 352, 335), (353, 341, 345, 198), (337, 336, 332), (342, 334, 190, 219), (334, 342, 348), (338, 210, 336, 337), (6, 17, 4, 5), (294, 295, 312, 268), (334, 352, 346, 190), (349, 347, 333), (332, 350, 333), (347, 351, 337), (352, 334, 335), (341, 353, 335), (348, 354, 341), (117, 124, 118, 120), (111, 112, 109, 110), (356, 394, 388, 377), (141, 130, 126, 142), (142, 128, 140, 141), (377, 385, 357, 356), (147, 152, 151, 148), (367, 386, 404), (404, 368, 369), (210, 187, 332, 336), (366, 365, 367), (391, 393, 392, 363), (373, 374, 376), (375, 373, 376), (323, 325, 278, 279), (392, 384, 408, 369), (381, 382, 383), (393, 381, 383), (358, 407, 389, 390), (399, 368, 404), (399, 387, 397), (396, 378, 406), (331, 262, 263, 239), (122, 124, 117, 121), (308, 256, 266, 285), (5, 9, 23, 6), (375, 388, 394), (406, 407, 367), (344, 339, 183, 184), (384, 395, 396), (203, 161, 202, 159), (397, 398, 368), (399, 397, 368), (386, 399, 404), (393, 383, 400), (396, 379, 378), (358, 366, 380, 407), (365, 364, 401), (367, 365, 401), (406, 367, 404, 396), (361, 394, 356, 355), (394, 373, 375), (384, 396, 404), (369, 408, 404), (357, 385, 400), (378, 405, 406), (379, 385, 377, 378), (367, 370, 386), (406, 389, 407), (400, 383, 357), (350, 332, 187, 218), (366, 360, 364, 365), (248, 313, 251, 247), (408, 384, 404), (407, 380, 367), (367, 380, 366), (393, 391, 381), (130, 150, 131, 126), (290, 270, 329, 306), (54, 35, 86, 92)])
me_centiped_cabaret.polygons.foreach_set('use_smooth', [True] * 362)
me_centiped_cabaret.polygons.foreach_set('material_index', [7, 9, 9, 10, 1, 8, 1, 10, 1, 8, 1, 1, 1, 1, 1, 9, 9, 2, 7, 2, 2, 2, 2, 2, 2, 2, 2, 2, 2, 2, 10, 6, 7, 6, 7, 2, 2, 2, 2, 2, 2, 7, 2, 6, 2, 2, 2, 2, 2, 2, 7, 2, 7, 2, 2, 6, 2, 2, 2, 2, 2, 7, 2, 6, 2, 2, 2, 2, 2, 2, 2, 2, 7, 2, 2, 2, 7, 2, 2, 2, 2, 3, 3, 3, 3, 3, 3, 3, 3, 3, 3, 3, 3, 3, 3, 3, 3, 3, 3, 3, 3, 3, 3, 3, 3, 3, 3, 3, 3, 5, 10, 10, 6, 10, 6, 10, 5, 5, 5, 5, 7, 6, 10, 10, 10, 2, 6, 7, 6, 5, 2, 2, 2, 10, 5, 6, 6, 10, 4, 6, 6, 7, 5, 7, 2, 2, 7, 5, 0, 2, 2, 7, 2, 2, 7, 10, 7, 7, 2, 7, 6, 7, 7, 8, 2, 8, 7, 8, 7, 8, 7, 7, 7, 2, 7, 7, 7, 3, 7, 7, 7, 7, 7, 7, 7, 10, 7, 8, 8, 8, 10, 8, 8, 8, 8, 8, 8, 8, 8, 8, 8, 8, 8, 7, 8, 10, 8, 8, 8, 1, 8, 8, 8, 8, 8, 8, 10, 8, 8, 8, 8, 8, 8, 8, 1, 1, 8, 8, 1, 9, 8, 8, 8, 8, 8, 8, 8, 8, 8, 5, 8, 8, 8, 8, 5, 7, 8, 8, 8, 8, 8, 7, 8, 8, 8, 8, 8, 8, 7, 8, 8, 8, 8, 8, 8, 8, 8, 8, 8, 8, 8, 8, 8, 8, 8, 8, 8, 8, 1, 1, 8, 9, 9, 9, 9, 9, 9, 9, 9, 9, 9, 9, 9, 1, 8, 9, 9, 9, 9, 9, 9, 9, 6, 5, 10, 6, 6, 10, 6, 10, 10, 9, 10, 10, 10, 10, 8, 10, 10, 10, 10, 10, 10, 10, 8, 6, 8, 1, 10, 10, 7, 10, 7, 10, 10, 10, 10, 10, 10, 10, 10, 10, 10, 10, 10, 10, 10, 10, 10, 10, 10, 10, 9, 10, 8, 10, 10, 10, 10, 6, 8, 2])
_uv = me_centiped_cabaret.uv_layers.new(name='UVMap')
_uv.uv.foreach_set('vector', [0.7512, 0.000447, 0.9493, 0.000447, 0.9493, 0.9996, 0.7512, 0.9996, 0.3549, 0.000447, 0.000447, 0.3549, -0.354, 0.000447, 0.000447, -0.354, 0.2405, -9.424, -0.007925, -9.321, -0.007925, -9.321, 0.2405, -9.424, 0.5, 0.9242, 0.5, 0.9242, 0.7205, 0.9242, 0.7205, 0.9242, 0.7261, 0.2767, 0.9493, 0.2767, 0.9493, 0.5, 0.7261, 0.5, 0.4498, 0.9996, 0.3493, 0.9996, 0.3493, 0.000447, 0.4498, 0.000447, 0.2767, 0.7261, 0.05068, 0.7261, 0.05068, 0.5, 0.2767, 0.5, 0.2795, 0.9242, 0.2795, 0.9242, 0.5, 0.9242, 0.5, 0.9242, 0.2767, 0.05068, 0.5, 0.05068, 0.5, 0.2767, 0.2767, 0.2767, 0.05068, 0.000447, 0.1512, 0.000447, 0.1512, 0.5, 0.05068, 0.5, 0.7261, 0.05068, 0.9493, 0.05068, 0.9493, 0.2767, 0.7261, 0.2767, 0.5, 0.7261, 0.2767, 0.7261, 0.2767, 0.5, 0.5, 0.5, 0.5, 0.5, 0.7261, 0.5, 0.7261, 0.7261, 0.5, 0.7261, 0.2767, 0.2767, 0.05068, 0.2767, 0.05068, 0.05068, 0.2767, 0.05068, 0.2767, 0.9521, 0.05068, 0.9521, 0.05068, 0.7261, 0.2767, 0.7261, -0.007925, -9.321, -0.3624, -9.675, -0.007925, -10.03, 0.3465, -9.675, -0.2507, -0.2507, 0.000447, -0.354, 0.000447, -0.354, -0.2507, -0.2507, 0.000447, 0.006029, 0.6926, 0.9996, 0.8209, 0.687, 0.9744, 0.6535, 0.793, 0.09533, 0.207, 0.09533, 0.5, 0.9996, 0.000447, 0.006029, 0.9409, 0.5419, 0.9102, 0.000447, 0.8209, 0.687, 0.5642, 0.9968, 0.003238, 0.8907, 0.000447, 0.006029, 0.003238, 0.8907, 0.5642, 0.9968, 0.003238, 0.8907, 0.9996, 0.5865, 0.8265, 0.673, 0.000447, 0.006029, 0.8265, 0.673, 0.9521, 0.5698, 0.9996, 0.5865, 0.9689, 0.6563, 0.8516, 0.6674, 0.8516, 0.6674, 0.9912, 0.6479, 0.9996, 0.5865, 0.000447, 0.006029, 0.5642, 0.9968, 0.6926, 0.9996, 0.8209, 0.687, 0.6926, 0.9996, 0.5865, 0.9996, 0.8265, 0.673, 0.9996, 0.5865, 0.9521, 0.5698, 0.9521, 0.5698, 0.9409, 0.5558, 0.9409, 0.5558, 0.9521, 0.5698, 0.2795, 0.06743, 0.2795, 0.06743, 0.5, 0.06743, 0.5, 0.06743, 0.000447, 0.9996, 0.000447, 0.000447, 0.9996, 0.000447, 0.9996, 0.9996, 0.5502, 0.9996, 0.3493, 0.9996, 0.3493, 0.000447, 0.5502, 0.000447, 0.003238, 1.466, 0.9996, 1.466, 0.9996, 1.694, 0.003238, 1.694, 0.1512, 0.000447, 0.3493, 0.000447, 0.3493, 0.9996, 0.1512, 0.9996, 0.8209, 0.687, 0.7149, 0.994, 0.7149, 0.994, 0.8209, 0.687, 0.8516, 0.6674, 0.9689, 0.6563, 0.9689, 0.6563, 0.8516, 0.6674, 0.9409, 0.5419, 0.9102, 0.000447, 0.9102, 0.000447, 0.9409, 0.5419, 0.6926, 0.9996, 0.7149, 0.994, 0.7149, 0.994, 0.6926, 0.9996, 0.9996, 0.5865, 0.9996, 0.634, 0.9996, 0.634, 0.9996, 0.5865, 0.9409, 0.5419, 0.9102, 0.000447, 0.9102, 0.000447, 0.9409, 0.5419, 0.3493, 0.9996, 0.1512, 0.9996, 0.1512, 0.000447, 0.3493, 0.000447, 0.9996, 0.634, 0.9996, 0.5865, 0.9996, 0.5865, 0.9996, 0.634, 0.000447, 0.000447, 0.9996, 0.000447, 0.9996, 0.9996, 0.000447, 0.9996, 0.003238, 0.8907, 0.9521, 0.5698, 0.9996, 0.5865, 0.9521, 0.5698, 0.9996, 0.5865, 0.9996, 0.5865, 0.9521, 0.5698, 0.9521, 0.5698, 0.9409, 0.5558, 0.9409, 0.5558, 0.9521, 0.5698, 0.000447, 0.006029, 0.9102, 0.000447, 0.9102, 0.000447, 0.000447, 0.006029, 0.000447, 0.006029, 0.9521, 0.5698, 0.9409, 0.5558, 0.5642, 0.9968, 0.5865, 0.9996, 0.5865, 0.9996, 0.5642, 0.9968, 0.9493, 0.9996, 0.7512, 0.9996, 0.7512, 0.000447, 0.9493, 0.000447, 0.8516, 0.6674, 0.9689, 0.6563, 0.9912, 0.6479, 0.3493, 0.9996, 0.1512, 0.9996, 0.1512, 0.000447, 0.3493, 0.000447, 0.9689, 0.6563, 0.9912, 0.6479, 0.9912, 0.6479, 0.9689, 0.6563, 0.9996, 0.5865, 0.9996, 0.634, 0.9689, 0.6563, 0.000447, 0.000447, 0.9996, 0.000447, 0.9996, 0.9996, 0.000447, 0.9996, 0.6926, 0.9996, 0.7149, 0.994, 0.8209, 0.687, 0.8516, 0.6674, 0.8265, 0.673, 0.8265, 0.673, 0.8516, 0.6674, 0.003238, 0.8907, 0.9409, 0.5558, 0.9521, 0.5698, 0.8209, 0.687, 0.7149, 0.994, 0.6926, 0.9996, 0.5865, 0.9996, 0.6926, 0.9996, 0.6926, 0.9996, 0.5865, 0.9996, 0.7512, 0.000447, 0.9493, 0.000447, 0.9493, 0.9996, 0.7512, 0.9996, 0.9996, 0.634, 0.9912, 0.6479, 0.9689, 0.6563, 0.9996, 1.387, 0.9996, 1.466, 0.003238, 1.466, 0.003238, 1.387, 0.9996, 0.5865, 0.8516, 0.6674, 0.8265, 0.673, 0.9689, 0.6563, 0.9912, 0.6479, 0.9912, 0.6479, 0.9689, 0.6563, 0.8265, 0.673, 0.8516, 0.6674, 0.9996, 0.5865, 0.9912, 0.6479, 0.9996, 0.634, 0.9996, 0.5865, 0.000447, 0.006029, 0.8209, 0.687, 0.8265, 0.673, 0.000447, 0.006029, 0.003238, 0.8907, 0.003238, 0.8907, 0.000447, 0.006029, 0.9409, 0.5419, 0.9409, 0.5558, 0.9409, 0.5558, 0.9409, 0.5419, 0.8209, 0.687, 0.5865, 0.9996, 0.5642, 0.9968, 0.5502, 0.000447, 0.7512, 0.000447, 0.7512, 0.9996, 0.5502, 0.9996, 0.8209, 0.687, 0.7149, 0.994, 0.7149, 0.994, 0.8209, 0.687, 0.5642, 0.9968, 0.5865, 0.9996, 0.6926, 0.9996, 0.8209, 0.687, 0.003238, 0.8907, 0.8265, 0.673, 0.1512, 0.000447, 0.3493, 0.000447, 0.3493, 0.9996, 0.1512, 0.9996, 0.6926, 0.9996, 0.7149, 0.994, 0.7149, 0.994, 0.6926, 0.9996, 0.003238, 0.8907, 0.9409, 0.5419, 0.9409, 0.5558, 0.000447, 0.006029, 0.9409, 0.5558, 0.9409, 0.5419, 0.003238, 0.8907, 0.000447, 0.006029, 0.9102, 0.000447, 0.9409, 0.5419, 0.000447, 0.006029, 0.6926, 0.9996, 0.8209, 0.687, 0.000447, 0.006029, 0.9409, 0.5419, 0.9102, 0.000447, 0.000447, 0.006029, 0.003238, 0.8907, 0.5642, 0.9968, 0.8209, 0.687, 0.5642, 0.9968, 0.003238, 0.8907, 0.000447, 0.006029, 0.8265, 0.673, 0.9521, 0.5698, 0.003238, 0.8907, 0.9996, 0.5865, 0.8265, 0.673, 0.8516, 0.6674, 0.9912, 0.6479, 0.9996, 0.5865, 0.9996, 0.5865, 0.9689, 0.6563, 0.8516, 0.6674, 0.8209, 0.687, 0.6926, 0.9996, 0.5865, 0.9996, 0.000447, 0.006029, 0.5642, 0.9968, 0.6926, 0.9996, 0.003238, 0.8907, 0.9521, 0.5698, 0.9996, 0.5865, 0.8265, 0.673, 0.9996, 0.5865, 0.9521, 0.5698, 0.000447, 0.006029, 0.9521, 0.5698, 0.9409, 0.5558, 0.8516, 0.6674, 0.9689, 0.6563, 0.9912, 0.6479, 0.9996, 0.5865, 0.9996, 0.634, 0.9689, 0.6563, 0.6926, 0.9996, 0.7149, 0.994, 0.8209, 0.687, 0.003238, 0.8907, 0.9409, 0.5558, 0.9521, 0.5698, 0.8209, 0.687, 0.7149, 0.994, 0.6926, 0.9996, 0.9996, 0.634, 0.9912, 0.6479, 0.9689, 0.6563, 0.9996, 0.5865, 0.8516, 0.6674, 0.8265, 0.673, 0.8265, 0.673, 0.8516, 0.6674, 0.9996, 0.5865, 0.9912, 0.6479, 0.9996, 0.634, 0.9996, 0.5865, 0.000447, 0.006029, 0.8209, 0.687, 0.8265, 0.673, 0.8209, 0.687, 0.5865, 0.9996, 0.5642, 0.9968, 0.5642, 0.9968, 0.5865, 0.9996, 0.6926, 0.9996, 0.8209, 0.687, 0.003238, 0.8907, 0.8265, 0.673, 0.003238, 0.8907, 0.9409, 0.5419, 0.9409, 0.5558, 0.000447, 0.006029, 0.9409, 0.5558, 0.9409, 0.5419, 0.5, 0.000447, 0.5, 0.2516, 0.2488, 0.2516, 0.2488, 0.000447, 0.9409, 0.2823, 0.9409, 0.2823, 0.9409, 0.06743, 0.9409, 0.06743, 0.5, 0.06743, 0.7205, 0.06743, 0.7205, 0.06743, 0.5, 0.06743, 0.5, 0.02836, 0.5, 0.2293, 0.4916, 0.2293, 0.4916, 0.01998, 0.7205, 0.06743, 0.7205, 0.06743, 0.9409, 0.06743, 0.9409, 0.06743, 0.9996, 0.9996, 0.000447, 0.9996, 0.000447, 0.000447, 0.9996, 0.000447, 0.7205, 0.9242, 0.7205, 0.9242, 0.9409, 0.9242, 0.9409, 0.9242, 0.9661, 0.000447, 0.9996, 0.02556, 0.5335, 0.000447, 0.9661, 0.2572, 0.5335, 0.2572, 0.5, 0.2293, 0.5, 0.2293, 0.5, 0.02836, 0.5335, 0.000447, 0.9996, 0.02556, 0.9996, 0.2293, 0.9661, 0.2572, 1.15, 0.9996, 0.9493, 0.9996, 0.9493, 0.000447, 1.15, 0.000447, 1.002, 0.01998, 1.002, 0.2293, 0.9996, 0.2293, 0.9996, 0.02556, 0.9409, 0.2823, 0.9409, 0.2823, 0.9409, 0.4972, 0.9409, 0.4972, 0.9409, 0.7121, 0.9409, 0.7121, 0.9409, 0.4972, 0.9409, 0.4972, 0.05905, 0.4972, 0.05905, 0.4972, 0.05905, 0.7121, 0.05905, 0.7121, 0.8209, 0.687, 0.8265, 0.673, 0.8265, 0.673, 0.8209, 0.687, 0.000447, 0.2991, 0.003238, -0.1754, 0.9996, -0.181, 0.9996, 0.2991, 0.3493, 0.000447, 0.5502, 0.000447, 0.5502, 0.9996, 0.3493, 0.9996, 0.9661, 0.000447, 0.5335, 0.000447, 0.5279, -0.007925, 0.9661, -0.007925, 0.9996, 0.4972, 0.000447, 0.4972, 0.000447, 0.4498, 0.9996, 0.4498, 0.003238, 0.8907, 0.000447, 0.006029, 0.000447, 0.006029, 0.003238, 0.8907, 0.5642, 0.9968, 0.003238, 0.8907, 0.003238, 0.8907, 0.5642, 0.9968, 0.9102, 0.000447, 0.000447, 0.006029, 0.000447, 0.006029, 0.9102, 0.000447, 0.2795, 0.06743, 0.2795, 0.06743, 0.05905, 0.06743, 0.05905, 0.06743, 0.9996, 0.9996, 0.000447, 0.9996, 0.000447, 0.5223, 0.9996, 0.5223, 0.5335, 0.000447, 0.5, 0.02836, 0.4916, 0.01998, 0.5279, -0.007925, 0.9661, -0.007925, 1.002, 0.01998, 0.9996, 0.02556, 0.9661, 0.000447, 0.05905, 0.9242, 0.05905, 0.9242, 0.05905, 0.7121, 0.05905, 0.7121, 0.9996, 0.000447, 0.9996, 0.9996, 0.000447, 0.9996, 0.000447, 0.000447, 0.9996, 0.9996, 0.000447, 0.9996, 0.000447, 0.000447, 0.9996, 0.000447, 0.000447, 0.000447, 0.9996, 0.000447, 0.9996, 0.9996, 0.000447, 0.9996, 0.3493, 0.000447, 0.5502, 0.000447, 0.5502, 0.9996, 0.3493, 0.9996, 0.000447, 0.2963, 0.9996, 0.2963, 0.9996, 0.4498, 0.000447, 0.4498, 0.7512, 0.9996, 0.5502, 0.9996, 0.5502, 0.000447, 0.7512, 0.000447, 0.8516, 0.6674, 0.9689, 0.6563, 0.9689, 0.6563, 0.8516, 0.6674, 0.5865, 0.9996, 0.5642, 0.9968, 0.5642, 0.9968, 0.5865, 0.9996, 0.3493, 0.000447, 0.5502, 0.000447, 0.5502, 0.9996, 0.3493, 0.9996, 0.000447, 0.4972, 0.9996, 0.4972, 0.9996, 0.5223, 0.000447, 0.5223, 0.000447, 0.9996, 0.000447, 0.000447, 0.9996, 0.000447, 0.9996, 0.9996, 0.9409, 0.5419, 0.9409, 0.5558, 0.9409, 0.5558, 0.9409, 0.5419, 0.6926, 0.9996, 0.5865, 0.9996, 0.5865, 0.9996, 0.6926, 0.9996, 0.5502, 0.000447, 0.7512, 0.000447, 0.7512, 0.9996, 0.5502, 0.9996, 0.9996, 0.634, 0.9912, 0.6479, 0.9912, 0.6479, 0.9996, 0.634, 0.8516, 0.6674, 0.8265, 0.673, 0.8265, 0.673, 0.8516, 0.6674, -1.141, 0.000447, -0.8061, -0.8061, -0.2507, -0.2507, -0.354, 0.000447, 0.9409, 0.06743, 0.9409, 0.06743, 0.9409, 0.2823, 0.9409, 0.2823, 0.000447, 0.3549, 0.2516, 0.2516, 0.807, 0.807, 0.000447, 1.142, -0.007925, -9.321, 0.2405, -9.424, 0.7986, -8.866, -0.007925, -8.534, 0.8209, 0.687, 0.8265, 0.673, 0.8265, 0.673, 0.8209, 0.687, 0.3465, -9.675, 0.2405, -9.924, 0.7986, -10.48, 1.134, -9.675, 0.9996, 0.9996, 0.000447, 0.9996, 0.000447, 0.000447, 0.9996, 0.000447, 1.15, 0.9996, 0.9493, 0.9996, 0.9493, 0.000447, 1.15, 0.000447, 0.9744, 0.6535, 0.793, 0.09533, 0.5, 0.9996, 0.6507, 0.5, 0.7512, 0.5, 0.7512, 0.9996, 0.6507, 0.9996, 0.9996, 0.634, 0.9912, 0.6479, 0.9912, 0.6479, 0.9996, 0.634, 0.9493, 0.5, 1.05, 0.5, 1.05, 0.9996, 0.9493, 0.9996, 0.9493, 0.000447, 1.15, 0.000447, 1.15, 0.9996, 0.9493, 0.9996, 0.1512, 0.9996, 1.05, 0.9996, 0.05068, 0.5, 0.1512, 0.5, 0.9493, 0.000447, 1.15, 0.000447, 1.15, 0.9996, 0.9493, 0.9996, 0.2488, 0.5, 0.1512, 0.5, 0.1512, 0.000447, 0.2488, 0.000447, -0.2591, -9.924, -0.3624, -9.675, -1.149, -9.675, -0.8173, -10.48, -0.007925, -10.03, -0.2591, -9.924, -0.8173, -10.48, -0.007925, -10.81, 0.2516, 0.2516, 0.3549, 0.000447, 1.142, 0.000447, 0.807, 0.807, 0.003238, 0.8907, 0.5642, 0.9968, 0.5642, 0.9968, 0.003238, 0.8907, 0.7512, 0.000447, 0.9493, 0.000447, 0.9493, 0.9996, 0.7512, 0.9996, 0.207, 0.09533, 0.02556, 0.6535, 0.5, 0.9996, 0.5502, 0.000447, 0.7512, 0.000447, 0.7512, 0.9996, 0.5502, 0.9996, 0.003238, 0.8907, 0.000447, 0.006029, 0.9102, 0.000447, 0.9409, 0.5419, 0.9744, 0.6535, 0.793, 0.09533, 0.5, 0.9996, 0.207, 0.09533, 0.02556, 0.6535, 0.5, 0.9996, -0.2507, 0.2516, 0.000447, 0.3549, 0.000447, 1.142, -0.8061, 0.807, -0.3624, -9.675, -0.2591, -9.424, -0.8173, -8.866, -1.149, -9.675, -0.007925, -10.81, 0.7986, -10.48, 0.2405, -9.924, -0.007925, -10.03, -0.354, 0.000447, -0.2507, 0.2516, -0.8061, 0.807, -1.141, 0.000447, 1.134, -9.675, 0.7986, -8.866, 0.2405, -9.424, 0.3465, -9.675, 0.05905, 0.2823, 0.05905, 0.06743, 0.05905, 0.06743, 0.05905, 0.2823, -0.2591, -9.424, -0.007925, -9.321, -0.007925, -8.534, -0.8173, -8.866, 0.3995, 0.6758, 0.4526, 0.6674, 0.4358, 0.7651, 0.3633, 0.7651, 0.1009, 0.8237, 0.03673, 0.7651, 0.1009, 0.7344, 0.1651, 0.7651, 0.7651, 0.7651, 0.7484, 0.6674, 0.7986, 0.6758, 0.8349, 0.7651, 0.7205, 0.06743, 0.9409, 0.06743, 0.9409, 0.06743, 0.7205, 0.06743, 0.3995, 0.8516, 0.4358, 0.7651, 0.5, 0.8237, 0.5, 0.913, 0.3744, 0.5809, 0.3995, 0.6758, 0.3493, 0.6674, 0.7009, 0.913, 0.7009, 0.8237, 0.7651, 0.7651, 0.7986, 0.8516, 0.7009, 0.8237, 0.7009, 0.7344, 0.7484, 0.6674, 0.7651, 0.7651, 0.2014, 0.6758, 0.2516, 0.6674, 0.2349, 0.7651, 0.1651, 0.7651, 0.5642, 0.7651, 0.6005, 0.6758, 0.6507, 0.6674, 0.6367, 0.7651, 0.1651, 0.7651, 0.1484, 0.6674, 0.2014, 0.6758, 0.2991, 0.7344, 0.2991, 0.6479, 0.3493, 0.6674, 0.3633, 0.7651, 0.6005, 0.9996, 0.5, 0.913, 0.6005, 0.8516, 0.7009, 0.913, -0.1, 0.913, 0.000447, 0.8516, 0.1009, 0.913, 0.000447, 0.9996, 0.7009, 0.913, 0.6005, 0.8516, 0.6367, 0.7651, 0.7009, 0.8237, 0.5, 0.9996, 0.4498, 0.9996, 0.5502, 0.9996, 0.207, 0.09533, 0.02556, 0.6535, 0.5, 0.9996, 0.793, 0.09533, 0.2488, 0.5, 0.3493, 0.5, 0.3493, 0.9996, 0.2488, 0.9996, 0.05905, 0.06743, 0.05905, 0.06743, 0.2795, 0.06743, 0.2795, 0.06743, 0.4526, 0.6674, 0.5, 0.6479, 0.5, 0.7344, 0.4358, 0.7651, 0.8349, 0.7651, 0.7986, 0.6758, 0.8516, 0.6674, 0.8991, 0.7344, 0.5, 0.9996, 0.2488, 0.9996, 0.3493, 0.9996, 0.5, 0.2767, 0.7261, 0.2767, 0.7261, 0.5, 0.5, 0.5, 0.7512, 0.000447, 0.8489, 0.000447, 0.8489, 0.9996, 0.7512, 0.9996, 0.1009, 0.7344, 0.1009, 0.6479, 0.1484, 0.6674, 0.1651, 0.7651, 0.5502, 0.9996, 0.4498, 0.9996, 0.4498, 0.5, 0.5502, 0.5, 0.2014, 0.9996, 0.1009, 0.913, 0.2014, 0.8516, 0.2991, 0.913, 0.3633, 0.7651, 0.3493, 0.6674, 0.3995, 0.6758, 0.3493, 0.6674, 0.2991, 0.6479, 0.327, 0.5754, 0.3744, 0.5809, 0.05905, 0.4972, 0.05905, 0.2823, 0.05905, 0.2823, 0.05905, 0.4972, 0.2488, 0.9996, 0.1512, 0.9996, 0.1512, 0.5, 0.2488, 0.5, 0.5, 0.8237, 0.4358, 0.7651, 0.5, 0.7344, 0.5642, 0.7651, 0.5, 0.9996, 0.6507, 0.9996, 0.7512, 0.9996, 0.4498, 0.000447, 0.5502, 0.000447, 0.5502, 0.9996, 0.4498, 0.9996, 0.5, 0.7344, 0.5, 0.6479, 0.5474, 0.6674, 0.5642, 0.7651, 0.7986, 0.9996, 0.7009, 0.913, 0.7986, 0.8516, 0.8991, 0.913, -0.04979, 0.9996, -0.04979, 0.000447, 0.05068, 0.000447, 0.05068, 0.9996, 0.5, 0.5, 0.2767, 0.5, 0.2767, 0.2767, 0.5, 0.2767, 0.2767, 0.7261, 0.5, 0.7261, 0.5, 0.9521, 0.2767, 0.9521, 0.4246, 0.5809, 0.4526, 0.6674, 0.3995, 0.6758, 0.3744, 0.5809, 0.2991, 0.8237, 0.2349, 0.7651, 0.2991, 0.7344, 0.3633, 0.7651, 0.7261, 0.2767, 0.5, 0.2767, 0.5, 0.05068, 0.7261, 0.05068, 0.2516, -0.2507, 0.000447, -0.354, 0.000447, -0.354, 0.2516, -0.2507, 0.5, 0.9996, 0.05068, 0.9996, 0.1512, 0.9996, 0.5, 0.9996, 0.8489, 0.9996, 0.9493, 0.9996, 0.1009, 0.913, 0.1009, 0.8237, 0.1651, 0.7651, 0.2014, 0.8516, 0.8489, 0.9996, 0.7512, 0.9996, 0.7512, 0.5, 0.8489, 0.5, 0.8991, 0.7344, 0.9633, 0.7651, 0.8991, 0.8237, 0.8349, 0.7651, 0.8489, 0.5, 0.9493, 0.5, 0.9493, 0.9996, 0.8489, 0.9996, 0.5502, 0.5, 0.6507, 0.5, 0.6507, 0.9996, 0.5502, 0.9996, 0.2991, 0.913, 0.2014, 0.8516, 0.2349, 0.7651, 0.2991, 0.8237, 0.5, 0.913, 0.5, 0.8237, 0.5642, 0.7651, 0.6005, 0.8516, 0.9996, 0.02556, 0.9661, 0.2572, 0.5, 0.2293, 0.5335, 0.000447, 0.5502, 0.000447, 0.6507, 0.000447, 0.6507, 0.5, 0.5502, 0.5, 0.2991, 0.913, 0.2991, 0.8237, 0.3633, 0.7651, 0.3995, 0.8516, -0.03583, 0.7651, 0.000447, 0.6758, 0.05068, 0.6674, 0.03673, 0.7651, 0.2516, 0.6674, 0.2237, 0.5809, 0.2739, 0.5754, 0.2991, 0.6479, 0.000447, 0.2991, 0.9996, 0.2991, 0.9996, 0.2572, 0.000447, 0.2572, 0.207, 0.09533, 0.02556, 0.6535, 0.5, 0.9996, 0.793, 0.09533, 0.1009, 0.913, 0.000447, 0.8516, 0.03673, 0.7651, 0.1009, 0.8237, 0.1512, 0.9996, 0.05068, 0.9996, 0.05068, 0.5, 0.3493, 0.5, 0.2488, 0.5, 0.2488, 0.000447, 0.3493, 0.000447, 0.6507, 0.000447, 0.7512, 0.000447, 0.7512, 0.5, 0.6507, 0.5, 1.05, 0.5, 0.9493, 0.5, 0.9493, 0.000447, 1.05, 0.000447, 0.000447, -1.141, 0.807, -0.8061, 0.2516, -0.2507, 0.000447, -0.354, 0.6367, 0.7651, 0.6507, 0.6674, 0.7009, 0.7344, 0.7009, 0.8237, 0.5642, 0.7651, 0.5474, 0.6674, 0.6005, 0.6758, 0.03673, 0.7651, 0.05068, 0.6674, 0.1009, 0.6479, 0.1009, 0.7344, 0.8489, 0.000447, 0.9493, 0.000447, 0.9493, 0.5, 0.8489, 0.5, 0.5502, 0.5, 0.4498, 0.5, 0.4498, 0.000447, 0.5502, 0.000447, 0.4498, 0.5, 0.3493, 0.5, 0.3493, 0.000447, 0.4498, 0.000447, 0.000447, -0.354, -0.2507, -0.2507, -0.8061, -0.8061, 0.000447, -1.141, 0.2014, 0.8516, 0.1651, 0.7651, 0.2349, 0.7651, 0.8991, 0.7344, -0.05258, 0.6674, 0.000447, 0.6758, 0.9633, 0.7651, 0.2237, 0.5809, 0.2014, 0.6758, 0.1484, 0.6674, 0.1763, 0.5809, 0.6005, 0.8516, 0.5642, 0.7651, 0.6367, 0.7651, 0.7986, 0.8516, 0.7651, 0.7651, 0.8349, 0.7651, -0.1, 0.913, -0.1, 0.8237, -0.03583, 0.7651, 0.000447, 0.8516, 0.2349, 0.7651, 0.2516, 0.6674, 0.2991, 0.6479, 0.2991, 0.7344, 0.000447, 0.8516, -0.03583, 0.7651, 0.03673, 0.7651, 0.3995, 0.8516, 0.3633, 0.7651, 0.4358, 0.7651, 0.8991, 0.913, 0.7986, 0.8516, 0.8349, 0.7651, 0.8991, 0.8237, 0.2237, 0.5809, 0.2516, 0.6674, 0.2014, 0.6758, 0.5, 0.9996, 0.5502, 0.9996, 0.6507, 0.9996, 0.5, 0.9996, 0.3493, 0.9996, 0.4498, 0.9996, 0.5, 0.9996, 0.1512, 0.9996, 0.2488, 0.9996, 0.5, 0.9996, -0.04979, 0.9996, 0.05068, 0.9996, 0.5, 0.9996, 0.7512, 0.9996, 0.8489, 0.9996, 0.2488, 0.9996, 0.1512, 0.9996, 0.1512, 0.000447, 0.2488, 0.000447, 0.05068, 0.000447, 0.1512, 0.000447, 0.1512, 0.9996, 0.05068, 0.9996, 0.7512, 0.9996, 0.6507, 0.9996, 0.6507, 0.000447, 0.7512, 0.000447, 0.05068, 0.2767, 0.2767, 0.2767, 0.2767, 0.5, 0.05068, 0.5, 0.9493, 0.7261, 0.7261, 0.7261, 0.7261, 0.5, 0.9493, 0.5, 0.2488, 0.000447, 0.3493, 0.000447, 0.3493, 0.9996, 0.2488, 0.9996, 0.2516, 0.2516, 0.3549, 0.000447, 0.3549, 0.000447, 0.2516, 0.2516, -0.2591, -9.424, -0.3624, -9.675, -0.3624, -9.675, -0.2591, -9.424, 0.000447, 0.3549, 0.2516, 0.2516, 0.2516, 0.2516, 0.000447, 0.3549, -0.2591, -9.424, -0.007925, -9.321, -0.007925, -9.321, -0.2591, -9.424, -0.007925, -10.03, -0.2591, -9.924, -0.2591, -9.924, -0.007925, -10.03, 0.2516, -0.2507, 0.3549, 0.000447, 0.3549, 0.000447, 0.2516, -0.2507, -0.007925, -10.03, 0.2405, -9.924, 0.2405, -9.924, -0.007925, -10.03, -0.2591, -9.924, -0.3624, -9.675, -0.3624, -9.675, -0.2591, -9.924, 0.000447, 0.3549, -0.2507, 0.2516, -0.354, 0.000447, 0.2405, -9.424, 0.3465, -9.675, 0.3465, -9.675, 0.2405, -9.424, 0.3465, -9.675, 0.2405, -9.424, -0.007925, -9.321, 0.000447, 0.3549, -0.2507, 0.2516, -0.2507, 0.2516, 0.000447, 0.3549, 0.7261, 0.9521, 0.5, 0.9521, 0.5, 0.7261, 0.7261, 0.7261, 0.6507, 0.9996, 0.5502, 0.9996, 0.5502, 0.000447, 0.6507, 0.000447, 0.3465, -9.675, 0.2405, -9.924, 0.2405, -9.924, 0.3465, -9.675, 0.2516, -0.2507, 0.3549, 0.000447, 0.000447, -0.354, -0.354, 0.000447, -0.2507, -0.2507, 0.000447, -0.354, 0.3549, 0.000447, 0.2516, 0.2516, 0.000447, 0.3549, 0.2405, -9.924, 0.3465, -9.675, -0.007925, -10.03, -0.3624, -9.675, -0.2591, -9.924, -0.007925, -10.03, -0.007925, -9.321, -0.2591, -9.424, -0.3624, -9.675, 0.9996, 0.4191, 0.003238, 0.4219, 0.003238, 1.694, 0.9996, 1.694, 0.2488, 0.2488, 0.000447, 0.2488, 0.000447, 0.000447, 0.2488, 0.000447, 0.5, 0.06743, 0.7205, 0.06743, 0.7205, 0.06743, 0.5, 0.06743, 0.5335, 0.2572, 0.9661, 0.2572, 0.9661, 0.2544, 0.5279, 0.2572, 0.5279, 0.2572, 0.4916, 0.2293, 0.5, 0.2293, 0.5335, 0.2572, 0.5, 0.06743, 0.2795, 0.06743, 0.2795, 0.06743, 0.5, 0.06743, 0.000447, 0.000447, 0.9996, 0.000447, 0.9996, 0.9996, 0.000447, 0.9996, 0.9409, 0.9242, 0.5, 0.9242, 0.05905, 0.9242, 0.05905, 0.9242, 0.05905, 0.9242, 0.05905, 0.7121, -0.2507, 0.2516, -0.354, 0.000447, -0.354, 0.000447, -0.2507, 0.2516, 0.9409, 0.7121, 0.9409, 0.9242, 0.9409, 0.9242, 0.05905, 0.2823, 0.05905, 0.2823, 0.05905, 0.4972, 0.05905, 0.4972, 0.9409, 0.06743, 0.9409, 0.06743, 0.9409, 0.06743, 0.9409, 0.06743, 0.9409, 0.06743, 0.9409, 0.06743, 0.7512, 0.000447, 0.8489, 0.000447, 0.8489, 0.5, 0.7512, 0.5, 0.05905, 0.4972, 0.05905, 0.4972, 0.05905, 0.7121, 0.05905, 0.7121, 0.05905, 0.06743, 0.05905, 0.06743, 0.05905, 0.06743, 0.05905, 0.2823, 0.05905, 0.06743, 0.05905, 0.06743, 0.9409, 0.4972, 0.9409, 0.4972, 0.9409, 0.2823, 0.9409, 0.2823, 0.2795, 0.9242, 0.05905, 0.9242, 0.05905, 0.9242, 0.2795, 0.9242, 0.2795, 0.9242, 0.05905, 0.9242, 0.05905, 0.06743, 0.5, 0.06743, 0.9409, 0.06743, 0.3995, 0.9996, 0.2991, 0.913, 0.3995, 0.8516, 0.5, 0.913, 0.003238, -0.1754, 0.003238, 0.4219, 0.9996, 0.4191, 0.9996, -0.181, 0.4498, 0.9996, 0.3493, 0.9996, 0.3493, 0.5, 0.4498, 0.5, 0.7261, 0.7261, 0.9493, 0.7261, 0.9493, 0.9521, 0.7261, 0.9521, 0.9409, 0.06743, 0.7205, 0.06743, 0.7205, 0.06743, 0.9409, 0.06743, 0.9409, 0.4972, 0.9409, 0.9242, 0.3549, 0.000447, 0.2516, -0.2507, 0.807, -0.8061, 1.142, 0.000447, 0.05905, 0.4972, 0.05905, 0.2823, 0.05905, 0.06743, 0.793, 0.09533, 0.207, 0.09533, 0.5, 0.9996, 0.9744, 0.6535, 0.05905, 0.9242, 0.05905, 0.9242, 0.05905, 0.9242, 0.2795, 0.9242, 0.05905, 0.9242, 0.05905, 0.9242, 0.5, 0.9242, 0.2795, 0.9242, 0.05905, 0.9242, 0.05905, 0.2823, 0.05905, 0.06743, 0.05905, 0.06743, 0.05905, 0.06743, 0.2795, 0.06743, 0.5, 0.06743, 0.9409, 0.4972, 0.9409, 0.7121, 0.9409, 0.7121, 0.9409, 0.4972, 0.9409, 0.9242, 0.9409, 0.9242, 0.9409, 0.9242, 0.9409, 0.9242, 0.9409, 0.9242, 0.9409, 0.9242, 0.9409, 0.06743, 0.9409, 0.9242, 0.05905, 0.9242, 0.05905, 0.06743, 0.7205, 0.06743, 0.7205, 0.06743, 0.5, 0.06743, 0.5, 0.06743, 0.7205, 0.06743, 0.9409, 0.06743, 0.9409, 0.06743, 0.05905, 0.4972, 0.05905, 0.06743, 0.05905, 0.9242, 0.05905, 0.7121, 0.05905, 0.7121, 0.05905, 0.9242, 0.2795, 0.06743, 0.2795, 0.06743, 0.05905, 0.06743, 0.5, 0.06743, 0.7205, 0.06743, 0.9409, 0.06743, 0.2795, 0.06743, 0.2795, 0.06743, 0.5, 0.06743, 0.5, 0.06743, 0.9409, 0.9242, 0.7205, 0.9242, 0.5, 0.9242, 0.9409, 0.06743, 0.9409, 0.2823, 0.9409, 0.4972, 0.05905, 0.06743, 0.05905, 0.06743, 0.2795, 0.06743, -0.2507, -0.2507, -0.354, 0.000447, -0.354, 0.000447, -0.2507, -0.2507, 0.9409, 0.7121, 0.9409, 0.7121, 0.9409, 0.9242, 0.9409, 0.9242, 0.1484, 0.6674, 0.1009, 0.6479, 0.126, 0.5754, 0.1763, 0.5809, 0.05905, 0.7121, 0.05905, 0.4972, 0.05905, 0.9242, 0.9409, 0.4972, 0.9409, 0.7121, 0.9409, 0.9242, 0.9409, 0.9242, 0.9409, 0.7121, 0.9409, 0.7121, 0.05905, 0.2823, 0.05905, 0.2823, 0.05905, 0.06743, 0.9661, 0.2572, 0.9996, 0.2293, 1.002, 0.2293, 0.9661, 0.2544, 0.8489, 0.000447, 0.9493, 0.000447, 0.9493, 0.9996, 0.8489, 0.9996, 0.9521, 0.5698, 0.9996, 0.5865, 0.9996, 0.5865, 0.9521, 0.5698])
me_centiped_cabaret.materials.append(mat_01centipedcabaretmarquee)
me_centiped_cabaret.materials.append(mat_02centipedcabaretscreen)
me_centiped_cabaret.materials.append(mat_centipedcabaretshinyblack)
me_centiped_cabaret.materials.append(mat_centipedcabaretwoodmat)
me_centiped_cabaret.materials.append(mat_centipedcabaretbezel)
me_centiped_cabaret.materials.append(mat_centipedcabaretcpocoin)
me_centiped_cabaret.materials.append(mat_centipedcabaretblack)
me_centiped_cabaret.materials.append(mat_centipedcabaretsilver)
me_centiped_cabaret.materials.append(mat_centipedcabaretwhitebutton)
me_centiped_cabaret.materials.append(mat_centipedcabaretledred)
me_centiped_cabaret.materials.append(mat_centipedcabaretbluetrim)
me_centiped_cabaret.use_remesh_fix_poles = True
me_centiped_cabaret.use_remesh_preserve_attributes = False
me_centiped_cabaret.update()

# ---- objects
ob_centiped_cabaret = bpy.data.objects.new('centiped_cabaret', me_centiped_cabaret)

# ---- transforms, parenting, visibility, modifiers, constraints
ob_centiped_cabaret.location = (-0.01432, -0.06794, 0.9379)
ob_centiped_cabaret.rotation_euler = (1.571, 0.0, 0.0)
_m = ob_centiped_cabaret.modifiers.new('Auto Smooth', 'NODES')
_m.node_group = ng_auto_smooth
_gi = [s.identifier for s in ng_auto_smooth.interface.items_tree if s.item_type == 'SOCKET' and s.in_out == 'INPUT']
_m[_gi[1]] = 1.047  # Angle
_m = ob_centiped_cabaret.modifiers.new('WeightedNormal', 'WEIGHTED_NORMAL')
_m.keep_sharp = True

# ---- collection membership
scene.collection.objects.link(ob_centiped_cabaret)

# ---- scene / render settings (as saved in the file)
scene.frame_start = 1; scene.frame_end = 250; scene.frame_set(1)
scene.render.engine = 'BLENDER_EEVEE_NEXT'
scene.cycles.use_denoising = False
scene.cycles.samples = 128
scene.cycles.sampling_pattern = 'TABULATED_SOBOL'
scene.cycles.use_adaptive_sampling = False
scene.cycles.use_light_tree = False
scene.view_settings.view_transform = 'Filmic'
bpy.context.view_layer.update()

# ---- added for rendering (the .blend has no active camera and no usable light): camera, sun
cam_auto = bpy.data.cameras.new('AutoCamera')
cam_auto.lens = 50.0
cam_auto.sensor_width = 36.0
cam_auto.clip_end = 1000.0
ob_auto_camera = bpy.data.objects.new('AutoCamera', cam_auto)
scene.collection.objects.link(ob_auto_camera)
ob_auto_camera.location = (1.72057, -1.93481, 2.17108)
ob_auto_camera.rotation_euler = (1.09748, -7.21219e-08, 0.694738)
scene.camera = ob_auto_camera
light_auto_sun = bpy.data.lights.new('AutoSun', 'SUN')
light_auto_sun.energy = 3.0
light_auto_sun.angle = 0.0523599
ob_auto_sun = bpy.data.objects.new('AutoSun', light_auto_sun)
scene.collection.objects.link(ob_auto_sun)
ob_auto_sun.rotation_euler = (0.872665, 0.174533, 0.523599)
bpy.context.view_layer.update()
